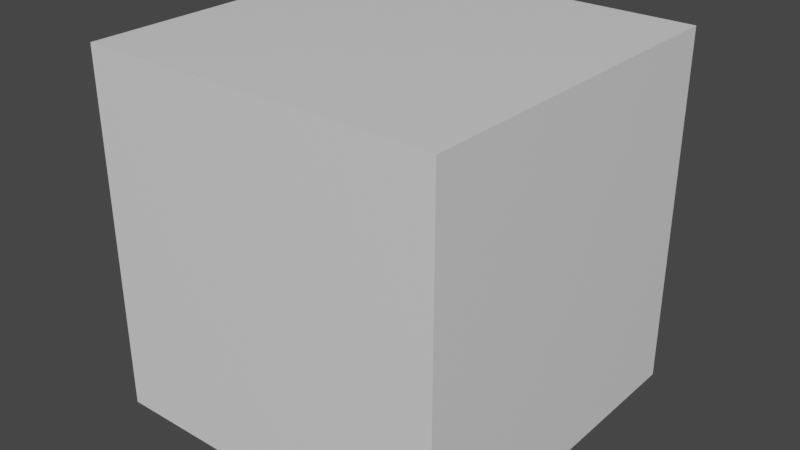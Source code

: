 # Source: escenario.blend  (saved by Blender 2.93.20; exported with 4.5.12 LTS)
import bpy
from mathutils import Matrix  # noqa: F401  (used for matrix-valued properties, if any)

bpy.ops.wm.read_factory_settings(use_empty=True)
scene = bpy.context.scene
scene.name = 'Scene'

# ---- collections
col_collection = bpy.data.collections.new('Collection'); scene.collection.children.link(col_collection)

# ---- materials (node trees are filled in below, after node groups)
mat_material = bpy.data.materials.new('Material')
mat_material.alpha_threshold = 0.0
mat_material.use_transparent_shadow = False
mat_material.line_color = (0.0, 0.0, 0.0, 1.0)

# ---- material node trees
mat_material.use_nodes = True; mat_material.node_tree.nodes.clear()
_N = mat_material.node_tree.nodes; _L = mat_material.node_tree.links
n0 = _N.new('ShaderNodeOutputMaterial'); n0.name = 'Material Output'; n0.location = (300, 300)
n1 = _N.new('ShaderNodeBsdfPrincipled'); n1.name = 'Principled BSDF'; n1.location = (10, 300)
n1.distribution = 'GGX'
n1.subsurface_method = 'BURLEY'
n1.inputs[2].default_value = 0.4
n1.inputs[3].default_value = 1.45
n1.inputs[27].default_value = (0.0, 0.0, 0.0, 1.0)
n1.inputs[28].default_value = 1.0
_L.new(n1.outputs[0], n0.inputs[0])
n0.is_active_output = True

# ---- world
world_world = bpy.data.worlds.new('World'); scene.world = world_world
world_world.use_nodes = True; world_world.node_tree.nodes.clear()
_N = world_world.node_tree.nodes; _L = world_world.node_tree.links
n0 = _N.new('ShaderNodeOutputWorld'); n0.name = 'World Output'; n0.location = (300, 300)
n1 = _N.new('ShaderNodeBackground'); n1.name = 'Background'; n1.location = (10, 300)
n1.inputs[0].default_value = (0.05088, 0.05088, 0.05088, 1.0)
_L.new(n1.outputs[0], n0.inputs[0])
n0.is_active_output = True
world_world.color = (0.05088, 0.05088, 0.05088)
world_world.use_sun_shadow = False
world_world.sun_shadow_jitter_overblur = 0.0

# ---- meshes
me_cube = bpy.data.meshes.new('Cube')
me_cube.from_pydata([(1.0, 1.0, 1.0), (1.0, 1.0, -1.0), (1.0, -1.0, 1.0), (1.0, -1.0, -1.0), (-1.0, 1.0, 1.0), (-1.0, 1.0, -1.0), (-1.0, -1.0, 1.0), (-1.0, -1.0, -1.0)], [], [(0, 4, 6, 2), (3, 2, 6, 7), (7, 6, 4, 5), (5, 1, 3, 7), (1, 0, 2, 3), (5, 4, 0, 1)])
_uv = me_cube.uv_layers.new(name='UVMap')
_uv.uv.foreach_set('vector', [0.625, 0.5, 0.875, 0.5, 0.875, 0.75, 0.625, 0.75, 0.375, 0.75, 0.625, 0.75, 0.625, 1.0, 0.375, 1.0, 0.375, 0.0, 0.625, 0.0, 0.625, 0.25, 0.375, 0.25, 0.125, 0.5, 0.375, 0.5, 0.375, 0.75, 0.125, 0.75, 0.375, 0.5, 0.625, 0.5, 0.625, 0.75, 0.375, 0.75, 0.375, 0.25, 0.625, 0.25, 0.625, 0.5, 0.375, 0.5])
me_cube.materials.append(mat_material)
me_cube.use_remesh_preserve_volume = False
me_cube.use_remesh_preserve_attributes = False
me_cube.use_mirror_vertex_groups = False
me_cube.update()
me_cube_001 = bpy.data.meshes.new('Cube.001')
me_cube_001.from_pydata([(-1.0, -1.0, -1.0), (-1.0, -1.0, 1.0), (-1.0, 1.0, -1.0), (-1.0, 1.0, 1.0), (1.0, -1.0, -1.0), (1.0, -1.0, 1.0), (1.0, 1.0, -1.0), (1.0, 1.0, 1.0)], [], [(0, 1, 3, 2), (2, 3, 7, 6), (6, 7, 5, 4), (4, 5, 1, 0), (2, 6, 4, 0), (7, 3, 1, 5)])
_uv = me_cube_001.uv_layers.new(name='UVMap')
_uv.uv.foreach_set('vector', [0.375, 0.0, 0.625, 0.0, 0.625, 0.25, 0.375, 0.25, 0.375, 0.25, 0.625, 0.25, 0.625, 0.5, 0.375, 0.5, 0.375, 0.5, 0.625, 0.5, 0.625, 0.75, 0.375, 0.75, 0.375, 0.75, 0.625, 0.75, 0.625, 1.0, 0.375, 1.0, 0.125, 0.5, 0.375, 0.5, 0.375, 0.75, 0.125, 0.75, 0.625, 0.5, 0.875, 0.5, 0.875, 0.75, 0.625, 0.75])
me_cube_001.use_remesh_fix_poles = True
me_cube_001.use_remesh_preserve_attributes = False
me_cube_001.update()

# ---- objects
ob_cube = bpy.data.objects.new('Cube', me_cube)
ob_cube_001 = bpy.data.objects.new('Cube.001', me_cube_001)

# ---- transforms, parenting, visibility, modifiers, constraints
ob_cube.location = (0.0, 0.0, 0.0)
ob_cube.scale = (100.0, 100.0, 100.0)
ob_cube.lock_rotations_4d = False
ob_cube.empty_display_type = 'ARROWS'
ob_cube.lineart.crease_threshold = 0.0
ob_cube_001.location = (0.0, 0.0, 0.0)
ob_cube_001.scale = (2.0, 9.0, 2.0)

# ---- collection membership
col_collection.objects.link(ob_cube)
col_collection.objects.link(ob_cube_001)

# ---- scene / render settings (as saved in the file)
scene.frame_start = 1; scene.frame_end = 250; scene.frame_set(1)
scene.render.engine = 'BLENDER_EEVEE_NEXT'
scene.cycles.use_denoising = False
scene.cycles.samples = 128
scene.cycles.sampling_pattern = 'TABULATED_SOBOL'
scene.cycles.use_adaptive_sampling = False
scene.cycles.use_light_tree = False
scene.view_settings.view_transform = 'Filmic'
bpy.context.view_layer.update()

# ---- added for rendering (the .blend has no active camera and no usable light): camera, sun
cam_auto = bpy.data.cameras.new('AutoCamera')
cam_auto.lens = 50.0
cam_auto.sensor_width = 36.0
cam_auto.clip_end = 5624.88
ob_auto_camera = bpy.data.objects.new('AutoCamera', cam_auto)
scene.collection.objects.link(ob_auto_camera)
ob_auto_camera.location = (320.507, -384.609, 256.406)
ob_auto_camera.rotation_euler = (1.09748, -7.21219e-08, 0.694738)
scene.camera = ob_auto_camera
light_auto_sun = bpy.data.lights.new('AutoSun', 'SUN')
light_auto_sun.energy = 3.0
light_auto_sun.angle = 0.0523599
ob_auto_sun = bpy.data.objects.new('AutoSun', light_auto_sun)
scene.collection.objects.link(ob_auto_sun)
ob_auto_sun.rotation_euler = (0.872665, 0.174533, 0.523599)
bpy.context.view_layer.update()
